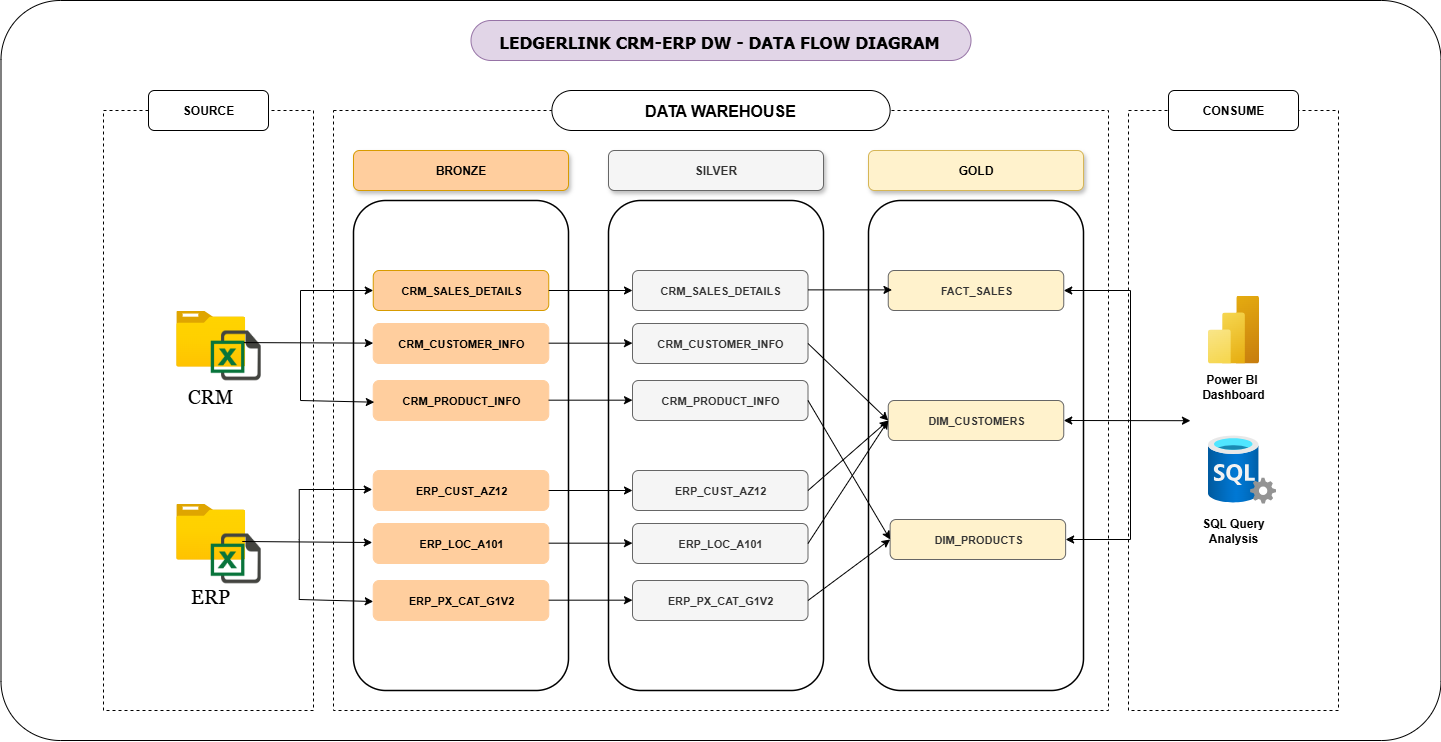

The diagram above was exported from draw.io. Its source (the exported page's mxGraphModel, read from the mxfile embedded in the PNG):
<mxGraphModel dx="1773" dy="945" grid="1" gridSize="10" guides="1" tooltips="1" connect="1" arrows="1" fold="1" page="1" pageScale="1" pageWidth="1600" pageHeight="900" math="0" shadow="0">
  <root>
    <mxCell id="0" />
    <mxCell id="1" parent="0" />
    <mxCell id="XShSkx8_LzoUYpkKL1XJ-1" value="" style="rounded=0;whiteSpace=wrap;html=1;fillColor=none;dashed=1;fontStyle=0" parent="1" vertex="1">
      <mxGeometry x="413" y="170" width="775" height="600" as="geometry" />
    </mxCell>
    <mxCell id="XShSkx8_LzoUYpkKL1XJ-2" value="&lt;font face=&quot;Tahoma&quot;&gt;&lt;font style=&quot;font-size: 17px;&quot;&gt;&amp;nbsp; &amp;nbsp; &amp;nbsp; &amp;nbsp; LEDGERLINK CRM-ERP DW - DATA FLOW DIAGRAM&lt;/font&gt;&lt;span style=&quot;font-size: 17px;&quot;&gt;&amp;nbsp; &amp;nbsp; &amp;nbsp; &amp;nbsp; &amp;nbsp;&lt;/span&gt;&lt;/font&gt;" style="text;html=1;align=center;verticalAlign=middle;resizable=0;points=[];autosize=1;strokeColor=#9673a6;fillColor=#e1d5e7;fontSize=20;fontStyle=1;rounded=1;arcSize=50;" parent="1" vertex="1">
      <mxGeometry x="550.5" y="80" width="500" height="40" as="geometry" />
    </mxCell>
    <mxCell id="XShSkx8_LzoUYpkKL1XJ-3" value="" style="rounded=1;whiteSpace=wrap;html=1;fillColor=none;strokeWidth=1.5;fontStyle=0" parent="1" vertex="1">
      <mxGeometry x="433" y="260" width="215" height="490" as="geometry" />
    </mxCell>
    <mxCell id="XShSkx8_LzoUYpkKL1XJ-4" value="" style="rounded=0;whiteSpace=wrap;html=1;fillColor=none;dashed=1;fontStyle=0" parent="1" vertex="1">
      <mxGeometry x="183" y="170" width="210" height="600" as="geometry" />
    </mxCell>
    <mxCell id="XShSkx8_LzoUYpkKL1XJ-5" value="" style="rounded=0;whiteSpace=wrap;html=1;fillColor=none;dashed=1;fontStyle=0" parent="1" vertex="1">
      <mxGeometry x="1208" y="170" width="210" height="600" as="geometry" />
    </mxCell>
    <mxCell id="XShSkx8_LzoUYpkKL1XJ-6" value="&lt;span&gt;SOURCE&lt;/span&gt;" style="rounded=1;whiteSpace=wrap;html=1;fillColor=default;fontStyle=1" parent="1" vertex="1">
      <mxGeometry x="228" y="150" width="120" height="40" as="geometry" />
    </mxCell>
    <mxCell id="XShSkx8_LzoUYpkKL1XJ-7" value="&lt;span&gt;BRONZE&lt;/span&gt;" style="rounded=1;whiteSpace=wrap;html=1;fillColor=#FFCE9E;strokeColor=#d79b00;shadow=1;fontStyle=1" parent="1" vertex="1">
      <mxGeometry x="433" y="210" width="215" height="40" as="geometry" />
    </mxCell>
    <mxCell id="XShSkx8_LzoUYpkKL1XJ-8" value="&lt;span&gt;CONSUME&lt;/span&gt;" style="rounded=1;whiteSpace=wrap;html=1;fillColor=default;fontStyle=1" parent="1" vertex="1">
      <mxGeometry x="1248" y="150" width="130" height="40" as="geometry" />
    </mxCell>
    <mxCell id="XShSkx8_LzoUYpkKL1XJ-9" value="" style="rounded=1;whiteSpace=wrap;html=1;fillColor=none;strokeWidth=1.5;fontStyle=0" parent="1" vertex="1">
      <mxGeometry x="688" y="260" width="215" height="490" as="geometry" />
    </mxCell>
    <mxCell id="XShSkx8_LzoUYpkKL1XJ-10" value="SILVER" style="rounded=1;whiteSpace=wrap;html=1;fillColor=#f5f5f5;strokeColor=#666666;fontColor=#333333;fontStyle=1;shadow=1;" parent="1" vertex="1">
      <mxGeometry x="688" y="210" width="215" height="40" as="geometry" />
    </mxCell>
    <mxCell id="XShSkx8_LzoUYpkKL1XJ-11" value="" style="rounded=1;whiteSpace=wrap;html=1;fillColor=none;strokeWidth=1.5;fontStyle=0" parent="1" vertex="1">
      <mxGeometry x="948" y="260" width="215" height="490" as="geometry" />
    </mxCell>
    <mxCell id="XShSkx8_LzoUYpkKL1XJ-12" value="&lt;span&gt;GOLD&lt;/span&gt;" style="rounded=1;whiteSpace=wrap;html=1;fillColor=#fff2cc;strokeColor=#d6b656;shadow=1;fontStyle=1" parent="1" vertex="1">
      <mxGeometry x="948" y="210" width="215" height="40" as="geometry" />
    </mxCell>
    <mxCell id="XShSkx8_LzoUYpkKL1XJ-13" value="&lt;span&gt;&lt;font style=&quot;font-size: 16px;&quot;&gt;DATA WAREHOUSE&lt;/font&gt;&lt;/span&gt;" style="rounded=1;whiteSpace=wrap;html=1;fillColor=default;arcSize=50;fontStyle=1" parent="1" vertex="1">
      <mxGeometry x="631.38" y="150" width="338.25" height="40" as="geometry" />
    </mxCell>
    <mxCell id="XShSkx8_LzoUYpkKL1XJ-14" value="" style="image;aspect=fixed;html=1;points=[];align=center;fontSize=12;image=img/lib/azure2/general/Folder_Blank.svg;fontStyle=0" parent="1" vertex="1">
      <mxGeometry x="255.75" y="370" width="69" height="56.00000000000001" as="geometry" />
    </mxCell>
    <mxCell id="XShSkx8_LzoUYpkKL1XJ-15" value="" style="image;aspect=fixed;html=1;points=[];align=center;fontSize=12;image=img/lib/azure2/general/Folder_Blank.svg;fontStyle=0" parent="1" vertex="1">
      <mxGeometry x="255.75" y="563" width="69" height="56.00000000000001" as="geometry" />
    </mxCell>
    <mxCell id="XShSkx8_LzoUYpkKL1XJ-16" value="" style="shape=image;html=1;verticalAlign=top;verticalLabelPosition=bottom;labelBackgroundColor=#ffffff;imageAspect=0;aspect=fixed;image=https://cdn3.iconfinder.com/data/icons/document-icons-2/30/647702-excel-128.png;fontStyle=0" parent="1" vertex="1">
      <mxGeometry x="290.25" y="390" width="50" height="50" as="geometry" />
    </mxCell>
    <mxCell id="XShSkx8_LzoUYpkKL1XJ-17" value="" style="shape=image;html=1;verticalAlign=top;verticalLabelPosition=bottom;labelBackgroundColor=#ffffff;imageAspect=0;aspect=fixed;image=https://cdn3.iconfinder.com/data/icons/document-icons-2/30/647702-excel-128.png;fontStyle=0" parent="1" vertex="1">
      <mxGeometry x="290.25" y="593" width="50" height="50" as="geometry" />
    </mxCell>
    <mxCell id="XShSkx8_LzoUYpkKL1XJ-32" value="CRM_SALES_DETAILS" style="rounded=1;whiteSpace=wrap;html=1;fillColor=#FFCE9E;strokeColor=#d79b00;fontSize=11;fontStyle=1" parent="1" vertex="1">
      <mxGeometry x="452.75" y="330" width="175.5" height="40" as="geometry" />
    </mxCell>
    <mxCell id="XShSkx8_LzoUYpkKL1XJ-33" value="CRM_CUSTOMER_INFO" style="rounded=1;whiteSpace=wrap;html=1;fillColor=#FFCE9E;strokeColor=#FFCE9E;fontSize=11;fontStyle=1" parent="1" vertex="1">
      <mxGeometry x="452.75" y="383" width="175.5" height="40" as="geometry" />
    </mxCell>
    <mxCell id="XShSkx8_LzoUYpkKL1XJ-34" value="CRM_PRODUCT_INFO" style="rounded=1;whiteSpace=wrap;html=1;fillColor=#FFCE9E;strokeColor=#FFCE9E;fontSize=11;fontStyle=1" parent="1" vertex="1">
      <mxGeometry x="452.75" y="440" width="175.5" height="40" as="geometry" />
    </mxCell>
    <mxCell id="XShSkx8_LzoUYpkKL1XJ-35" value="ERP_CUST_AZ12" style="rounded=1;whiteSpace=wrap;html=1;fillColor=#FFCE9E;strokeColor=#FFCE9E;fontSize=11;fontStyle=1" parent="1" vertex="1">
      <mxGeometry x="452.75" y="530" width="175.5" height="40" as="geometry" />
    </mxCell>
    <mxCell id="XShSkx8_LzoUYpkKL1XJ-36" value="ERP_LOC_A101" style="rounded=1;whiteSpace=wrap;html=1;fillColor=#FFCE9E;strokeColor=#FFCE9E;fontSize=11;fontStyle=1" parent="1" vertex="1">
      <mxGeometry x="452.75" y="583" width="175.5" height="40" as="geometry" />
    </mxCell>
    <mxCell id="XShSkx8_LzoUYpkKL1XJ-37" value="ERP_PX_CAT_G1V2" style="rounded=1;whiteSpace=wrap;html=1;fillColor=#FFCE9E;strokeColor=#FFCE9E;fontSize=11;fontStyle=1" parent="1" vertex="1">
      <mxGeometry x="452.75" y="640" width="175.5" height="40" as="geometry" />
    </mxCell>
    <mxCell id="XShSkx8_LzoUYpkKL1XJ-44" value="&lt;span&gt;&lt;font style=&quot;font-size: 20px;&quot; face=&quot;Georgia&quot;&gt;CRM&lt;/font&gt;&lt;/span&gt;" style="rounded=0;whiteSpace=wrap;html=1;fillColor=none;strokeColor=none;fontStyle=0" parent="1" vertex="1">
      <mxGeometry x="230.25" y="440" width="119.75" height="30" as="geometry" />
    </mxCell>
    <mxCell id="XShSkx8_LzoUYpkKL1XJ-45" value="&lt;span&gt;&lt;font style=&quot;font-size: 20px;&quot; face=&quot;Georgia&quot;&gt;ERP&lt;/font&gt;&lt;/span&gt;" style="rounded=0;whiteSpace=wrap;html=1;fillColor=none;strokeColor=none;fontStyle=0" parent="1" vertex="1">
      <mxGeometry x="230.37" y="640" width="119.75" height="30" as="geometry" />
    </mxCell>
    <mxCell id="uD2znvu9ujy9AbTHOfHS-1" value="CRM_SALES_DETAILS" style="rounded=1;whiteSpace=wrap;html=1;fillColor=#f5f5f5;strokeColor=#666666;fontColor=#333333;fontSize=11;fontStyle=1" parent="1" vertex="1">
      <mxGeometry x="712" y="330" width="175.5" height="40" as="geometry" />
    </mxCell>
    <mxCell id="uD2znvu9ujy9AbTHOfHS-2" value="CRM_CUSTOMER_INFO" style="rounded=1;whiteSpace=wrap;html=1;fillColor=#f5f5f5;strokeColor=#666666;fontColor=#333333;fontSize=11;fontStyle=1" parent="1" vertex="1">
      <mxGeometry x="712" y="383" width="175.5" height="40" as="geometry" />
    </mxCell>
    <mxCell id="uD2znvu9ujy9AbTHOfHS-3" value="CRM_PRODUCT_INFO" style="rounded=1;whiteSpace=wrap;html=1;fillColor=#f5f5f5;strokeColor=#666666;fontColor=#333333;fontSize=11;fontStyle=1" parent="1" vertex="1">
      <mxGeometry x="712" y="440" width="175.5" height="40" as="geometry" />
    </mxCell>
    <mxCell id="uD2znvu9ujy9AbTHOfHS-4" value="ERP_CUST_AZ12" style="rounded=1;whiteSpace=wrap;html=1;fillColor=#f5f5f5;strokeColor=#666666;fontColor=#333333;fontSize=11;fontStyle=1" parent="1" vertex="1">
      <mxGeometry x="712" y="530" width="175.5" height="40" as="geometry" />
    </mxCell>
    <mxCell id="uD2znvu9ujy9AbTHOfHS-5" value="ERP_LOC_A101" style="rounded=1;whiteSpace=wrap;html=1;fillColor=#f5f5f5;strokeColor=#666666;fontColor=#333333;fontSize=11;fontStyle=1" parent="1" vertex="1">
      <mxGeometry x="712" y="583" width="175.5" height="40" as="geometry" />
    </mxCell>
    <mxCell id="uD2znvu9ujy9AbTHOfHS-6" value="ERP_PX_CAT_G1V2" style="rounded=1;whiteSpace=wrap;html=1;fillColor=#f5f5f5;strokeColor=#666666;fontColor=#333333;fontSize=11;fontStyle=1" parent="1" vertex="1">
      <mxGeometry x="712" y="640" width="175.5" height="40" as="geometry" />
    </mxCell>
    <mxCell id="uD2znvu9ujy9AbTHOfHS-7" value="" style="endArrow=classic;html=1;rounded=0;exitX=0.98;exitY=0.573;exitDx=0;exitDy=0;exitPerimeter=0;fontStyle=0" parent="1" source="XShSkx8_LzoUYpkKL1XJ-14" target="XShSkx8_LzoUYpkKL1XJ-33" edge="1">
      <mxGeometry width="50" height="50" relative="1" as="geometry">
        <mxPoint x="780" y="480" as="sourcePoint" />
        <mxPoint x="830" y="430" as="targetPoint" />
      </mxGeometry>
    </mxCell>
    <mxCell id="uD2znvu9ujy9AbTHOfHS-11" value="" style="endArrow=classic;startArrow=classic;html=1;rounded=0;entryX=0;entryY=0.5;entryDx=0;entryDy=0;exitX=0.006;exitY=0.542;exitDx=0;exitDy=0;exitPerimeter=0;fontStyle=0" parent="1" source="XShSkx8_LzoUYpkKL1XJ-34" target="XShSkx8_LzoUYpkKL1XJ-32" edge="1">
      <mxGeometry width="50" height="50" relative="1" as="geometry">
        <mxPoint x="420" y="460" as="sourcePoint" />
        <mxPoint x="470" y="410" as="targetPoint" />
        <Array as="points">
          <mxPoint x="380" y="460" />
          <mxPoint x="380" y="400" />
          <mxPoint x="380" y="350" />
        </Array>
      </mxGeometry>
    </mxCell>
    <mxCell id="uD2znvu9ujy9AbTHOfHS-12" value="" style="endArrow=classic;html=1;rounded=0;exitX=0.98;exitY=0.573;exitDx=0;exitDy=0;exitPerimeter=0;fontStyle=0" parent="1" edge="1">
      <mxGeometry width="50" height="50" relative="1" as="geometry">
        <mxPoint x="321.75" y="601" as="sourcePoint" />
        <mxPoint x="451.75" y="602" as="targetPoint" />
      </mxGeometry>
    </mxCell>
    <mxCell id="uD2znvu9ujy9AbTHOfHS-13" value="" style="endArrow=classic;startArrow=classic;html=1;rounded=0;entryX=0;entryY=0.5;entryDx=0;entryDy=0;exitX=0.006;exitY=0.542;exitDx=0;exitDy=0;exitPerimeter=0;fontStyle=0" parent="1" edge="1">
      <mxGeometry width="50" height="50" relative="1" as="geometry">
        <mxPoint x="452.75" y="661" as="sourcePoint" />
        <mxPoint x="451.75" y="549" as="targetPoint" />
        <Array as="points">
          <mxPoint x="378.75" y="659" />
          <mxPoint x="378.75" y="599" />
          <mxPoint x="378.75" y="549" />
        </Array>
      </mxGeometry>
    </mxCell>
    <mxCell id="uD2znvu9ujy9AbTHOfHS-14" value="" style="endArrow=classic;html=1;rounded=0;entryX=0;entryY=0.5;entryDx=0;entryDy=0;fontSize=11;fontStyle=0" parent="1" source="XShSkx8_LzoUYpkKL1XJ-32" target="uD2znvu9ujy9AbTHOfHS-1" edge="1">
      <mxGeometry width="50" height="50" relative="1" as="geometry">
        <mxPoint x="490" y="460" as="sourcePoint" />
        <mxPoint x="540" y="410" as="targetPoint" />
      </mxGeometry>
    </mxCell>
    <mxCell id="uD2znvu9ujy9AbTHOfHS-15" value="" style="endArrow=classic;html=1;rounded=0;entryX=0;entryY=0.5;entryDx=0;entryDy=0;fontSize=11;fontStyle=0" parent="1" edge="1">
      <mxGeometry width="50" height="50" relative="1" as="geometry">
        <mxPoint x="628" y="402.67" as="sourcePoint" />
        <mxPoint x="712" y="402.67" as="targetPoint" />
      </mxGeometry>
    </mxCell>
    <mxCell id="uD2znvu9ujy9AbTHOfHS-16" value="" style="endArrow=classic;html=1;rounded=0;entryX=0;entryY=0.5;entryDx=0;entryDy=0;fontSize=11;fontStyle=0" parent="1" edge="1">
      <mxGeometry width="50" height="50" relative="1" as="geometry">
        <mxPoint x="628" y="459.67" as="sourcePoint" />
        <mxPoint x="712" y="459.67" as="targetPoint" />
      </mxGeometry>
    </mxCell>
    <mxCell id="uD2znvu9ujy9AbTHOfHS-20" value="" style="endArrow=classic;html=1;rounded=0;entryX=0;entryY=0.5;entryDx=0;entryDy=0;fontSize=11;fontStyle=0" parent="1" edge="1">
      <mxGeometry width="50" height="50" relative="1" as="geometry">
        <mxPoint x="628" y="550" as="sourcePoint" />
        <mxPoint x="712" y="550" as="targetPoint" />
      </mxGeometry>
    </mxCell>
    <mxCell id="uD2znvu9ujy9AbTHOfHS-21" value="" style="endArrow=classic;html=1;rounded=0;entryX=0;entryY=0.5;entryDx=0;entryDy=0;fontSize=11;fontStyle=0" parent="1" edge="1">
      <mxGeometry width="50" height="50" relative="1" as="geometry">
        <mxPoint x="628" y="602.6700000000001" as="sourcePoint" />
        <mxPoint x="712" y="602.6700000000001" as="targetPoint" />
      </mxGeometry>
    </mxCell>
    <mxCell id="uD2znvu9ujy9AbTHOfHS-22" value="" style="endArrow=classic;html=1;rounded=0;entryX=0;entryY=0.5;entryDx=0;entryDy=0;fontSize=11;fontStyle=0" parent="1" edge="1">
      <mxGeometry width="50" height="50" relative="1" as="geometry">
        <mxPoint x="628" y="659.6700000000001" as="sourcePoint" />
        <mxPoint x="712" y="659.6700000000001" as="targetPoint" />
      </mxGeometry>
    </mxCell>
    <mxCell id="NTZG8Gn84_2Rl2a_Mo3N-1" value="FACT_SALES" style="rounded=1;whiteSpace=wrap;html=1;fillColor=#FFF2CC;strokeColor=#666666;fontColor=#333333;fontSize=11;fontStyle=1" vertex="1" parent="1">
      <mxGeometry x="967.75" y="330" width="175.5" height="40" as="geometry" />
    </mxCell>
    <mxCell id="NTZG8Gn84_2Rl2a_Mo3N-3" value="DIM_CUSTOMERS" style="rounded=1;whiteSpace=wrap;html=1;fillColor=#FFF2CC;strokeColor=#666666;fontColor=#333333;fontSize=11;fontStyle=1" vertex="1" parent="1">
      <mxGeometry x="967.75" y="460" width="175.5" height="40" as="geometry" />
    </mxCell>
    <mxCell id="NTZG8Gn84_2Rl2a_Mo3N-4" value="DIM_PRODUCTS" style="rounded=1;whiteSpace=wrap;html=1;fillColor=#FFF2CC;strokeColor=#666666;fontColor=#333333;fontSize=11;fontStyle=1" vertex="1" parent="1">
      <mxGeometry x="969.63" y="579" width="175.5" height="40" as="geometry" />
    </mxCell>
    <mxCell id="NTZG8Gn84_2Rl2a_Mo3N-5" value="" style="endArrow=classic;html=1;rounded=0;entryX=0;entryY=0.5;entryDx=0;entryDy=0;fontSize=11;fontStyle=0" edge="1" parent="1">
      <mxGeometry width="50" height="50" relative="1" as="geometry">
        <mxPoint x="887.5" y="349.38" as="sourcePoint" />
        <mxPoint x="971.5" y="349.38" as="targetPoint" />
      </mxGeometry>
    </mxCell>
    <mxCell id="NTZG8Gn84_2Rl2a_Mo3N-6" value="" style="endArrow=classic;html=1;rounded=0;exitX=1;exitY=0.5;exitDx=0;exitDy=0;entryX=0;entryY=0.5;entryDx=0;entryDy=0;fontStyle=0" edge="1" parent="1" source="uD2znvu9ujy9AbTHOfHS-2" target="NTZG8Gn84_2Rl2a_Mo3N-3">
      <mxGeometry width="50" height="50" relative="1" as="geometry">
        <mxPoint x="730" y="480" as="sourcePoint" />
        <mxPoint x="780" y="430" as="targetPoint" />
      </mxGeometry>
    </mxCell>
    <mxCell id="NTZG8Gn84_2Rl2a_Mo3N-7" value="" style="endArrow=classic;html=1;rounded=0;exitX=1;exitY=0.5;exitDx=0;exitDy=0;entryX=0;entryY=0.5;entryDx=0;entryDy=0;fontStyle=0" edge="1" parent="1" source="uD2znvu9ujy9AbTHOfHS-4" target="NTZG8Gn84_2Rl2a_Mo3N-3">
      <mxGeometry width="50" height="50" relative="1" as="geometry">
        <mxPoint x="730" y="480" as="sourcePoint" />
        <mxPoint x="780" y="430" as="targetPoint" />
      </mxGeometry>
    </mxCell>
    <mxCell id="NTZG8Gn84_2Rl2a_Mo3N-8" value="" style="endArrow=classic;html=1;rounded=0;exitX=1;exitY=0.5;exitDx=0;exitDy=0;entryX=0;entryY=0.5;entryDx=0;entryDy=0;fontStyle=0" edge="1" parent="1" source="uD2znvu9ujy9AbTHOfHS-5" target="NTZG8Gn84_2Rl2a_Mo3N-3">
      <mxGeometry width="50" height="50" relative="1" as="geometry">
        <mxPoint x="730" y="480" as="sourcePoint" />
        <mxPoint x="960" y="490" as="targetPoint" />
      </mxGeometry>
    </mxCell>
    <mxCell id="NTZG8Gn84_2Rl2a_Mo3N-10" value="" style="endArrow=classic;html=1;rounded=0;entryX=0;entryY=0.5;entryDx=0;entryDy=0;exitX=1;exitY=0.5;exitDx=0;exitDy=0;fontStyle=0" edge="1" parent="1" source="uD2znvu9ujy9AbTHOfHS-3" target="NTZG8Gn84_2Rl2a_Mo3N-4">
      <mxGeometry width="50" height="50" relative="1" as="geometry">
        <mxPoint x="860" y="510" as="sourcePoint" />
        <mxPoint x="910" y="460" as="targetPoint" />
      </mxGeometry>
    </mxCell>
    <mxCell id="NTZG8Gn84_2Rl2a_Mo3N-11" value="" style="endArrow=classic;html=1;rounded=0;exitX=1;exitY=0.5;exitDx=0;exitDy=0;entryX=0;entryY=0.5;entryDx=0;entryDy=0;fontStyle=0" edge="1" parent="1" source="uD2znvu9ujy9AbTHOfHS-6" target="NTZG8Gn84_2Rl2a_Mo3N-4">
      <mxGeometry width="50" height="50" relative="1" as="geometry">
        <mxPoint x="860" y="510" as="sourcePoint" />
        <mxPoint x="910" y="460" as="targetPoint" />
      </mxGeometry>
    </mxCell>
    <mxCell id="NTZG8Gn84_2Rl2a_Mo3N-12" value="" style="rounded=1;whiteSpace=wrap;html=1;fillColor=none;fontStyle=0;arcSize=8;" vertex="1" parent="1">
      <mxGeometry x="80.5" y="60" width="1440" height="740" as="geometry" />
    </mxCell>
    <mxCell id="NTZG8Gn84_2Rl2a_Mo3N-14" value="" style="endArrow=classic;startArrow=classic;html=1;rounded=0;entryX=1;entryY=0.5;entryDx=0;entryDy=0;exitX=1;exitY=0.5;exitDx=0;exitDy=0;" edge="1" parent="1" source="NTZG8Gn84_2Rl2a_Mo3N-1" target="NTZG8Gn84_2Rl2a_Mo3N-4">
      <mxGeometry width="50" height="50" relative="1" as="geometry">
        <mxPoint x="780" y="760" as="sourcePoint" />
        <mxPoint x="830" y="710" as="targetPoint" />
        <Array as="points">
          <mxPoint x="1210" y="350" />
          <mxPoint x="1210" y="599" />
        </Array>
      </mxGeometry>
    </mxCell>
    <mxCell id="NTZG8Gn84_2Rl2a_Mo3N-16" value="" style="endArrow=classic;startArrow=classic;html=1;rounded=0;entryX=0.295;entryY=0.517;entryDx=0;entryDy=0;entryPerimeter=0;exitX=1;exitY=0.5;exitDx=0;exitDy=0;" edge="1" parent="1" source="NTZG8Gn84_2Rl2a_Mo3N-3" target="XShSkx8_LzoUYpkKL1XJ-5">
      <mxGeometry width="50" height="50" relative="1" as="geometry">
        <mxPoint x="900" y="430" as="sourcePoint" />
        <mxPoint x="950" y="380" as="targetPoint" />
      </mxGeometry>
    </mxCell>
    <mxCell id="NTZG8Gn84_2Rl2a_Mo3N-17" value="" style="image;aspect=fixed;html=1;points=[];align=center;fontSize=12;image=img/lib/azure2/analytics/Power_BI_Embedded.svg;" vertex="1" parent="1">
      <mxGeometry x="1287.5" y="355" width="51" height="68" as="geometry" />
    </mxCell>
    <mxCell id="NTZG8Gn84_2Rl2a_Mo3N-18" value="" style="image;aspect=fixed;html=1;points=[];align=center;fontSize=12;image=img/lib/azure2/databases/SQL_Server.svg;" vertex="1" parent="1">
      <mxGeometry x="1287.5" y="495" width="68" height="68" as="geometry" />
    </mxCell>
    <mxCell id="NTZG8Gn84_2Rl2a_Mo3N-19" value="&lt;b&gt;Power BI&amp;nbsp;&lt;/b&gt;&lt;div&gt;&lt;b&gt;Dashboard&lt;/b&gt;&lt;/div&gt;" style="text;strokeColor=none;align=center;fillColor=none;html=1;verticalAlign=middle;whiteSpace=wrap;rounded=0;" vertex="1" parent="1">
      <mxGeometry x="1233" y="426" width="160" height="40" as="geometry" />
    </mxCell>
    <mxCell id="NTZG8Gn84_2Rl2a_Mo3N-20" value="&lt;b&gt;SQL Query&lt;/b&gt;&lt;div&gt;&lt;b&gt;Analysis&lt;/b&gt;&lt;/div&gt;" style="text;strokeColor=none;align=center;fillColor=none;html=1;verticalAlign=middle;whiteSpace=wrap;rounded=0;" vertex="1" parent="1">
      <mxGeometry x="1233" y="570" width="160" height="40" as="geometry" />
    </mxCell>
  </root>
</mxGraphModel>